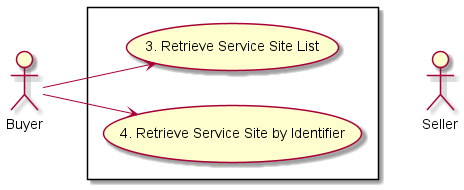

The diagram above was rendered by PlantUML. Its source (embedded in the PNG):
@startuml

actor Seller

left to right direction
actor Buyer

rectangle {

Buyer --> (3. Retrieve Service Site List)
Buyer --> (4. Retrieve Service Site by Identifier)

Seller -[hidden]up-> (4. Retrieve Service Site by Identifier)
Seller -[hidden]up-> (3. Retrieve Service Site List)

}


@enduml